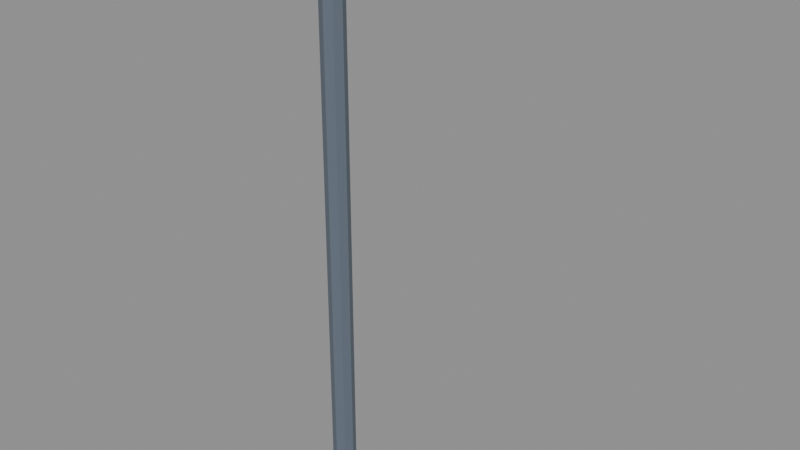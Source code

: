# Source: prop_lampu.blend  (saved by Blender 5.3.31; exported with 4.5.12 LTS)
import bpy
from mathutils import Matrix  # noqa: F401  (used for matrix-valued properties, if any)

bpy.ops.wm.read_factory_settings(use_empty=True)
scene = bpy.context.scene
scene.name = 'Scene'

# ---- images (referenced by path relative to the original .blend; pixels are not part of the script)
import os
ASSET_DIR = os.environ.get("B2B_ASSET_DIR", "")  # directory of the original .blend (textures are referenced by path, not embedded)
HERE = os.path.dirname(os.path.abspath(__file__))  # packed textures are extracted next to this script under _unpacked/

def load_image(name, relpath, width, height, colorspace="sRGB"):
    """Load a texture the original file referenced (path relative to the .blend, or extracted next to this script)."""
    p = next((c for c in (os.path.join(HERE, relpath), os.path.join(ASSET_DIR, relpath)) if relpath and os.path.exists(c)), "")
    if p:
        img = bpy.data.images.load(p, check_existing=True)
        img.name = name
    else:  # same state as the original file: an image datablock whose file is absent (Cycles renders it pink)
        img = bpy.data.images.new(name, width, height)
        img.source = "FILE"
        img.filepath = "//" + (relpath or name)
    img.colorspace_settings.name = colorspace
    return img
img_palet_prop_lampu = load_image('palet_prop_lampu', '_unpacked/palet_prop_lampu.db4a350b.png', 8, 4, 'sRGB')

# ---- materials (node trees are filled in below, after node groups)
mat_palet_prop_lampu = bpy.data.materials.new('palet_prop_lampu')

# ---- material node trees
mat_palet_prop_lampu.use_nodes = True; mat_palet_prop_lampu.node_tree.nodes.clear()
_N = mat_palet_prop_lampu.node_tree.nodes; _L = mat_palet_prop_lampu.node_tree.links
n0 = _N.new('ShaderNodeBsdfPrincipled'); n0.name = 'Principled BSDF'; n0.location = (-200, 100)
n0.inputs[10].default_value = 0.005
n1 = _N.new('ShaderNodeOutputMaterial'); n1.name = 'Material Output'; n1.location = (200, 100)
n2 = _N.new('ShaderNodeTexImage'); n2.name = 'Image Texture'; n2.location = (0, 0)
n2.image = img_palet_prop_lampu
n2.interpolation = 'Closest'
_L.new(n0.outputs[0], n1.inputs[0])
_L.new(n2.outputs[0], n0.inputs[0])
n1.is_active_output = True

# ---- meshes
me_prop_lampu = bpy.data.meshes.new('prop_lampu')
me_prop_lampu.from_pydata([(0.0, 0.085, 0.0), (0.0, 0.085, 4.1), (0.0601, 0.0601, 0.0), (0.0601, 0.0601, 4.1), (0.085, 0.0, 0.0), (0.085, 0.0, 4.1), (0.0601, -0.0601, 0.0), (0.0601, -0.0601, 4.1), (0.0, -0.085, 0.0), (0.0, -0.085, 4.1), (-0.0601, -0.0601, 0.0), (-0.0601, -0.0601, 4.1), (-0.085, 0.0, 0.0), (-0.085, 0.0, 4.1), (-0.0601, 0.0601, 0.0), (-0.0601, 0.0601, 4.1), (0.0, -0.06, 4.0), (0.0, -0.06, 4.12), (0.0, 0.06, 4.0), (0.0, 0.06, 4.12), (1.0, -0.06, 4.0), (1.0, -0.06, 4.12), (1.0, 0.06, 4.0), (1.0, 0.06, 4.12), (0.65, -0.16, 3.86), (0.65, -0.16, 4.06), (0.65, 0.16, 3.86), (0.65, 0.16, 4.06), (1.15, -0.16, 3.86), (1.15, -0.16, 4.06), (1.15, 0.16, 3.86), (1.15, 0.16, 4.06)], [], [(0, 1, 3, 2), (2, 3, 5, 4), (4, 5, 7, 6), (6, 7, 9, 8), (8, 9, 11, 10), (10, 11, 13, 12), (3, 1, 15, 13, 11, 9, 7, 5), (12, 13, 15, 14), (14, 15, 1, 0), (0, 2, 4, 6, 8, 10, 12, 14), (16, 17, 19, 18), (18, 19, 23, 22), (22, 23, 21, 20), (20, 21, 17, 16), (18, 22, 20, 16), (23, 19, 17, 21), (24, 25, 27, 26), (26, 27, 31, 30), (30, 31, 29, 28), (28, 29, 25, 24), (26, 30, 28, 24), (31, 27, 25, 29)])
_uv = me_prop_lampu.uv_layers.new(name='UVMap')
_uv.uv.foreach_set('vector', [0.25, 0.5, 0.25, 0.5, 0.25, 0.5, 0.25, 0.5, 0.25, 0.5, 0.25, 0.5, 0.25, 0.5, 0.25, 0.5, 0.25, 0.5, 0.25, 0.5, 0.25, 0.5, 0.25, 0.5, 0.25, 0.5, 0.25, 0.5, 0.25, 0.5, 0.25, 0.5, 0.25, 0.5, 0.25, 0.5, 0.25, 0.5, 0.25, 0.5, 0.25, 0.5, 0.25, 0.5, 0.25, 0.5, 0.25, 0.5, 0.25, 0.5, 0.25, 0.5, 0.25, 0.5, 0.25, 0.5, 0.25, 0.5, 0.25, 0.5, 0.25, 0.5, 0.25, 0.5, 0.25, 0.5, 0.25, 0.5, 0.25, 0.5, 0.25, 0.5, 0.25, 0.5, 0.25, 0.5, 0.25, 0.5, 0.25, 0.5, 0.25, 0.5, 0.25, 0.5, 0.25, 0.5, 0.25, 0.5, 0.25, 0.5, 0.25, 0.5, 0.25, 0.5, 0.25, 0.5, 0.25, 0.5, 0.25, 0.5, 0.25, 0.5, 0.25, 0.5, 0.25, 0.5, 0.25, 0.5, 0.25, 0.5, 0.25, 0.5, 0.25, 0.5, 0.25, 0.5, 0.25, 0.5, 0.25, 0.5, 0.25, 0.5, 0.25, 0.5, 0.25, 0.5, 0.25, 0.5, 0.25, 0.5, 0.25, 0.5, 0.25, 0.5, 0.25, 0.5, 0.25, 0.5, 0.25, 0.5, 0.25, 0.5, 0.25, 0.5, 0.75, 0.5, 0.75, 0.5, 0.75, 0.5, 0.75, 0.5, 0.75, 0.5, 0.75, 0.5, 0.75, 0.5, 0.75, 0.5, 0.75, 0.5, 0.75, 0.5, 0.75, 0.5, 0.75, 0.5, 0.75, 0.5, 0.75, 0.5, 0.75, 0.5, 0.75, 0.5, 0.75, 0.5, 0.75, 0.5, 0.75, 0.5, 0.75, 0.5, 0.75, 0.5, 0.75, 0.5, 0.75, 0.5, 0.75, 0.5])
me_prop_lampu.materials.append(mat_palet_prop_lampu)
me_prop_lampu.update()

# ---- objects
ob_prop_lampu = bpy.data.objects.new('prop_lampu', me_prop_lampu)

# ---- transforms, parenting, visibility, modifiers, constraints
ob_prop_lampu.location = (0.0, 0.0, 0.0)

# ---- collection membership
scene.collection.objects.link(ob_prop_lampu)

# ---- scene / render settings (as saved in the file)
scene.frame_start = 1; scene.frame_end = 250; scene.frame_set(1)
scene.render.engine = 'BLENDER_EEVEE_NEXT'
scene.render.bake_bias = 0.0
scene.render.bake_samples = 0
scene.render.compositor_device = 'GPU'
scene.eevee.use_volume_custom_range = False
scene.eevee.fast_gi_thickness_near = 0.1
scene.eevee.fast_gi_thickness_far = 0.0
scene.eevee.ray_tracing_options.screen_trace_thickness = 0.1
bpy.context.view_layer.update()

# ---- added for rendering (the .blend has no active camera and no usable light): camera, sun + grey world if the file has none
cam_auto = bpy.data.cameras.new('AutoCamera')
cam_auto.lens = 50.0
cam_auto.sensor_width = 36.0
cam_auto.clip_end = 1000.0
ob_auto_camera = bpy.data.objects.new('AutoCamera', cam_auto)
scene.collection.objects.link(ob_auto_camera)
ob_auto_camera.location = (4.523, -4.7886, 5.2524)
ob_auto_camera.rotation_euler = (1.09748, -7.21219e-08, 0.694738)
scene.camera = ob_auto_camera
light_auto_sun = bpy.data.lights.new('AutoSun', 'SUN')
light_auto_sun.energy = 3.0
light_auto_sun.angle = 0.0523599
ob_auto_sun = bpy.data.objects.new('AutoSun', light_auto_sun)
scene.collection.objects.link(ob_auto_sun)
ob_auto_sun.rotation_euler = (0.872665, 0.174533, 0.523599)
if scene.world is None:
    world_auto = bpy.data.worlds.new('AutoWorld')
    world_auto.color = (0.3, 0.3, 0.3)
    scene.world = world_auto
bpy.context.view_layer.update()
